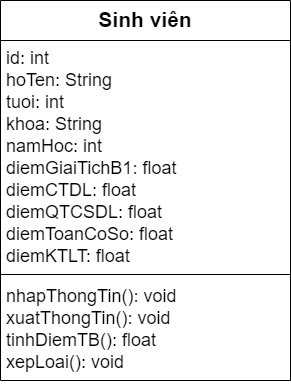

The diagram above was exported from draw.io. Its source (the exported page's mxGraphModel, read from the mxfile embedded in the PNG):
<mxGraphModel dx="1550" dy="838" grid="1" gridSize="10" guides="1" tooltips="1" connect="1" arrows="1" fold="1" page="1" pageScale="1" pageWidth="827" pageHeight="1169" math="0" shadow="0">
  <root>
    <mxCell id="0" />
    <mxCell id="1" parent="0" />
    <mxCell id="5UDvYGJqMuBcU-3Y37JE-5" value="Sinh viên" style="swimlane;fontStyle=1;align=center;verticalAlign=top;childLayout=stackLayout;horizontal=1;startSize=40;horizontalStack=0;resizeParent=1;resizeParentMax=0;resizeLast=0;collapsible=1;marginBottom=0;fontSize=21;" vertex="1" parent="1">
      <mxGeometry x="200" y="80" width="290" height="380" as="geometry" />
    </mxCell>
    <mxCell id="5UDvYGJqMuBcU-3Y37JE-6" value="id: int&#10;hoTen: String&#10;tuoi: int&#10;khoa: String&#10;namHoc: int&#10;diemGiaiTichB1: float&#10;diemCTDL: float&#10;diemQTCSDL: float&#10;diemToanCoSo: float&#10;diemKTLT: float" style="text;strokeColor=none;fillColor=none;align=left;verticalAlign=top;spacingLeft=4;spacingRight=4;overflow=hidden;rotatable=0;points=[[0,0.5],[1,0.5]];portConstraint=eastwest;fontSize=18;" vertex="1" parent="5UDvYGJqMuBcU-3Y37JE-5">
      <mxGeometry y="40" width="290" height="230" as="geometry" />
    </mxCell>
    <mxCell id="5UDvYGJqMuBcU-3Y37JE-7" value="" style="line;strokeWidth=1;fillColor=none;align=left;verticalAlign=middle;spacingTop=-1;spacingLeft=3;spacingRight=3;rotatable=0;labelPosition=right;points=[];portConstraint=eastwest;strokeColor=inherit;" vertex="1" parent="5UDvYGJqMuBcU-3Y37JE-5">
      <mxGeometry y="270" width="290" height="8" as="geometry" />
    </mxCell>
    <mxCell id="5UDvYGJqMuBcU-3Y37JE-8" value="nhapThongTin(): void&#10;xuatThongTin(): void&#10;tinhDiemTB(): float&#10;xepLoai(): void" style="text;strokeColor=none;fillColor=none;align=left;verticalAlign=top;spacingLeft=4;spacingRight=4;overflow=hidden;rotatable=0;points=[[0,0.5],[1,0.5]];portConstraint=eastwest;fontSize=18;" vertex="1" parent="5UDvYGJqMuBcU-3Y37JE-5">
      <mxGeometry y="278" width="290" height="102" as="geometry" />
    </mxCell>
  </root>
</mxGraphModel>